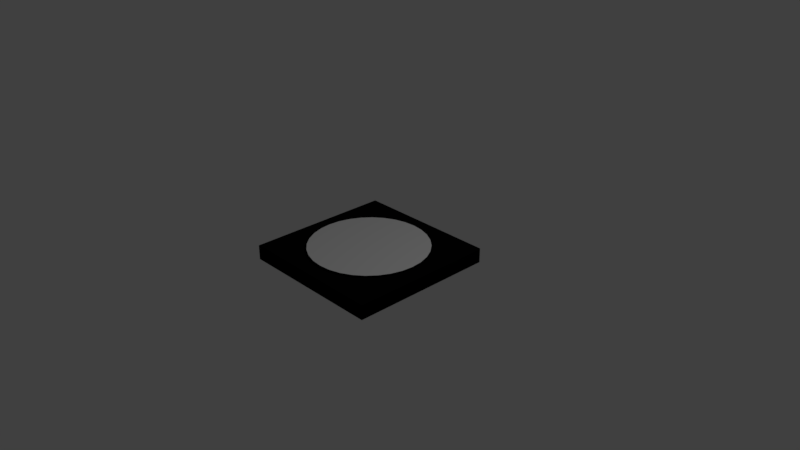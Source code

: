 # Source: untitled.blend  (saved by Blender 2.78.0; exported with 4.5.12 LTS)
import bpy
from mathutils import Matrix  # noqa: F401  (used for matrix-valued properties, if any)

bpy.ops.wm.read_factory_settings(use_empty=True)
scene = bpy.context.scene
scene.name = 'Scene'

# ---- collections
col_collection_1 = bpy.data.collections.new('Collection 1'); scene.collection.children.link(col_collection_1)

# ---- materials (node trees are filled in below, after node groups)
mat_material = bpy.data.materials.new('Material')
mat_material.alpha_threshold = 0.0
mat_material.use_transparent_shadow = False
mat_material.diffuse_color = (0.001547, 0.001547, 0.001547, 1.0)
mat_material.roughness = 0.5
mat_material.line_color = (0.0, 0.0, 0.0, 1.0)

# ---- material node trees

# ---- world
world_world = bpy.data.worlds.new('World'); scene.world = world_world
world_world.color = (0.05088, 0.05088, 0.05088)
world_world.use_sun_shadow = False
world_world.sun_shadow_jitter_overblur = 0.0
world_world.cycles.sampling_method = 'MANUAL'

# ---- cameras
cam_camera = bpy.data.cameras.new('Camera')
cam_camera.clip_end = 100.0
cam_camera.lens = 35.0
cam_camera.sensor_width = 32.0
cam_camera.sensor_height = 18.0
cam_camera.ortho_scale = 7.314
cam_camera.dof.focus_distance = 0.0
cam_camera.dof.aperture_fstop = 128.0

# ---- lights
light_lamp = bpy.data.lights.new('Lamp', 'SPOT')
light_lamp.transmission_factor = 0.0
light_lamp.cutoff_distance = 30.0
light_lamp.energy = 165.0
light_lamp.shadow_buffer_clip_start = 1.001
light_lamp.shadow_soft_size = 0.1
light_lamp.shadow_maximum_resolution = 0.006
light_lamp.use_absolute_resolution = True
light_lamp.spot_size = 1.309

# ---- meshes
me_cone = bpy.data.meshes.new('Cone')
me_cone.from_pydata([(-5.52e-09, 0.1, 0.04814), (0.01951, 0.09808, 0.04814), (0.03827, 0.09239, 0.04814), (0.05556, 0.08315, 0.04814), (0.07071, 0.07071, 0.04814), (0.08315, 0.05556, 0.04814), (0.09239, 0.03827, 0.04814), (0.09808, 0.01951, 0.04814), (0.1, 7.55e-09, 0.04814), (0.09808, -0.01951, 0.04814), (0.09239, -0.03827, 0.04814), (0.08315, -0.05556, 0.04814), (0.07071, -0.07071, 0.04814), (0.05556, -0.08315, 0.04814), (0.03827, -0.09239, 0.04814), (0.01951, -0.09808, 0.04814), (-3.81e-08, -0.1, 0.04814), (-0.01951, -0.09808, 0.04814), (-0.03827, -0.09239, 0.04814), (-0.05556, -0.08315, 0.04814), (-0.07071, -0.07071, 0.04814), (-0.08315, -0.05556, 0.04814), (-0.09239, -0.03827, 0.04814), (-0.09808, -0.01951, 0.04814), (-0.1, 9.656e-08, 0.04814), (-0.09808, 0.01951, 0.04814), (-0.09239, 0.03827, 0.04814), (-0.08315, 0.05556, 0.04814), (-0.07071, 0.07071, 0.04814), (-0.05556, 0.08315, 0.04814), (-0.03827, 0.09239, 0.04814), (-0.01951, 0.09808, 0.04814), (-0.5038, 0.5038, -0.02186), (-0.5924, 0.3958, -0.02186), (-0.6583, 0.2727, -0.02186), (-0.6988, 0.139, -0.02186), (0.5038, -0.5038, -0.02186), (0.3958, -0.5924, -0.02186), (0.2727, -0.6583, -0.02186), (0.139, -0.6988, -0.02186), (-2.377e-07, -0.7125, -0.02186), (-0.139, -0.6988, -0.02186), (-0.2727, -0.6583, -0.02186), (-0.5038, -0.5038, -0.02186), (-0.3958, -0.5924, -0.02186), (-0.5924, -0.3958, -0.02186), (-0.6583, -0.2727, -0.02186), (-0.7125, 6.88e-07, -0.02186), (-0.6988, -0.139, -0.02186), (0.139, 0.6988, -0.02186), (-5.52e-09, 0.7125, -0.02186), (-0.139, 0.6988, -0.02186), (0.2727, 0.6583, -0.02186), (0.3958, 0.5924, -0.02186), (-0.2727, 0.6583, -0.02186), (-0.3958, 0.5924, -0.02186), (0.5924, 0.3958, -0.02186), (0.5038, 0.5038, -0.02186), (0.6583, 0.2727, -0.02186), (0.6988, 0.139, -0.02186), (0.7125, 5.379e-08, -0.02186), (0.6988, -0.139, -0.02186), (0.6583, -0.2727, -0.02186), (0.5924, -0.3958, -0.02186)], [], [(1, 0, 31, 30, 29, 28, 27, 26, 25, 24, 23, 22, 21, 20, 19, 18, 17, 16, 15, 14, 13, 12, 11, 10, 9, 8, 7, 6, 5, 4, 3, 2), (53, 52, 2, 3), (55, 32, 28, 29), (32, 33, 27, 28), (58, 56, 5, 6), (56, 57, 4, 5), (44, 42, 18, 19), (49, 50, 0, 1), (52, 49, 1, 2), (33, 34, 26, 27), (63, 62, 10, 11), (45, 43, 20, 21), (62, 61, 9, 10), (34, 35, 25, 26), (37, 36, 12, 13), (59, 58, 6, 7), (48, 46, 22, 23), (43, 44, 19, 20), (35, 47, 24, 25), (54, 55, 29, 30), (50, 51, 31, 0), (60, 59, 7, 8), (38, 37, 13, 14), (40, 39, 15, 16), (42, 41, 17, 18), (57, 53, 3, 4), (36, 63, 11, 12), (51, 54, 30, 31), (47, 48, 23, 24), (61, 60, 8, 9), (47, 35, 34, 33, 32, 55, 54, 51, 50, 49, 52, 53, 57, 56, 58, 59, 60, 61, 62, 63, 36, 37, 38, 39, 40, 41, 42, 44, 43, 45, 46, 48), (41, 40, 16, 17), (46, 45, 21, 22), (39, 38, 14, 15)])
me_cone.use_remesh_preserve_volume = False
me_cone.use_remesh_preserve_attributes = False
me_cone.use_mirror_vertex_groups = False
me_cone.update()
me_cube = bpy.data.meshes.new('Cube')
me_cube.from_pydata([(-3.488e-09, 0.09969, -0.1826), (-0.01945, 0.09777, -0.1826), (-0.03815, 0.0921, -0.1826), (-0.05538, 0.08289, -0.1826), (-0.07049, 0.07049, -0.1826), (-0.08289, 0.05538, -0.1826), (-0.0921, 0.03815, -0.1826), (-0.09777, 0.01945, -0.1826), (-0.09969, 7.526e-09, -0.1826), (-0.09777, -0.01945, -0.1826), (-0.0921, -0.03815, -0.1826), (-0.08289, -0.05538, -0.1826), (-0.07049, -0.07049, -0.1826), (-0.05538, -0.08289, -0.1826), (-0.03815, -0.0921, -0.1826), (-0.01945, -0.09777, -0.1826), (2.899e-08, -0.09969, -0.1826), (0.01945, -0.09777, -0.1826), (0.03815, -0.0921, -0.1826), (0.05538, -0.08289, -0.1826), (0.07049, -0.07049, -0.1826), (0.08289, -0.05538, -0.1826), (0.0921, -0.03815, -0.1826), (0.09777, -0.01945, -0.1826), (0.09969, 9.626e-08, -0.1826), (0.09777, 0.01945, -0.1826), (0.0921, 0.03815, -0.1826), (0.08289, 0.05538, -0.1826), (0.07049, 0.07049, -0.1826), (0.05538, 0.08289, -0.1826), (0.03815, 0.0921, -0.1826), (0.01945, 0.09777, -0.1826), (1.0, 1.0, -1.0), (1.0, -1.0, -1.0), (-1.0, -1.0, -1.0), (-1.0, 1.0, -1.0), (1.0, 1.0, 1.0), (1.0, -1.0, 1.0), (-1.0, -1.0, 1.0), (-1.0, 1.0, 1.0), (0.1134, 0.5699, 1.0), (0.2224, -0.5368, 1.0), (0.2224, 0.5368, 1.0), (0.3228, 0.4831, 1.0), (0.4831, 0.3228, 1.0), (0.3228, -0.4831, 1.0), (0.4109, -0.4109, 1.0), (0.4109, 0.4109, 1.0), (0.4831, -0.3228, 1.0), (0.5368, 0.2224, 1.0), (0.5811, 5.611e-07, 1.0), (0.5699, -0.1134, 1.0), (0.5699, 0.1134, 1.0), (0.5368, -0.2224, 1.0), (-0.1134, -0.5699, 1.0), (6.819e-09, 0.5811, 1.0), (1.962e-07, -0.5811, 1.0), (0.1134, -0.5699, 1.0), (-0.2224, -0.5368, 1.0), (-0.2224, 0.5368, 1.0), (-0.1134, 0.5699, 1.0), (-0.3228, 0.4831, 1.0), (-0.3228, -0.4831, 1.0), (-0.5368, 0.2224, 1.0), (-0.5699, 0.1134, 1.0), (-0.5368, -0.2224, 1.0), (-0.4109, -0.4109, 1.0), (-0.4109, 0.4109, 1.0), (-0.5699, -0.1134, 1.0), (-0.4831, 0.3228, 1.0), (-0.5811, 4.387e-08, 1.0), (-0.4831, -0.3228, 1.0)], [], [(1, 2, 3, 4, 5, 6, 7, 8, 9, 10, 11, 12, 13, 14, 15, 16, 17, 18, 19, 20, 21, 22, 23, 24, 25, 26, 27, 28, 29, 30, 31, 0), (32, 33, 34, 35), (36, 39, 38, 70, 64, 63, 69, 67, 61, 59, 60, 55, 40, 42, 43, 47, 44, 49, 52, 50), (32, 36, 37, 33), (33, 37, 38, 34), (34, 38, 39, 35), (36, 32, 35, 39), (59, 2, 1, 60), (54, 15, 14, 58), (48, 21, 20, 46), (71, 11, 10, 65), (41, 18, 17, 57), (45, 19, 18, 41), (60, 1, 0, 55), (63, 6, 5, 69), (53, 22, 21, 48), (51, 23, 22, 53), (66, 12, 11, 71), (64, 7, 6, 63), (57, 17, 16, 56), (47, 28, 27, 44), (52, 25, 24, 50), (43, 29, 28, 47), (65, 10, 9, 68), (50, 24, 23, 51), (67, 4, 3, 61), (50, 51, 53, 48, 46, 45, 41, 57, 56, 54, 58, 62, 66, 71, 65, 68, 70, 38, 37, 36), (49, 26, 25, 52), (42, 30, 29, 43), (70, 8, 7, 64), (69, 5, 4, 67), (56, 16, 15, 54), (44, 27, 26, 49), (46, 20, 19, 45), (68, 9, 8, 70), (61, 3, 2, 59), (58, 14, 13, 62), (62, 13, 12, 66), (40, 31, 30, 42), (55, 0, 31, 40)])
me_cube.materials.append(mat_material)
me_cube.use_remesh_preserve_volume = False
me_cube.use_remesh_preserve_attributes = False
me_cube.use_mirror_vertex_groups = False
me_cube.update()

# ---- objects
ob_cone = bpy.data.objects.new('Cone', me_cone)
ob_cube = bpy.data.objects.new('Cube', me_cube)
ob_lamp = bpy.data.objects.new('Lamp', light_lamp)
ob_camera = bpy.data.objects.new('Camera', cam_camera)

# ---- transforms, parenting, visibility, modifiers, constraints
ob_cone.location = (0.0, 0.0, 0.0849)
ob_cone.rotation_euler = (0.0, 3.142, 0.0)
ob_cone.scale = (1.123, 1.123, 2.143)
ob_cone.hide_viewport = True
ob_cone.lineart.crease_threshold = 0.0
ob_cube.location = (0.0, 0.0, 0.0)
ob_cube.scale = (1.003, 1.003, 0.1)
ob_cube.lock_rotations_4d = False
ob_cube.empty_display_type = 'ARROWS'
ob_cube.lineart.crease_threshold = 0.0
_m = ob_cube.modifiers.new('Boolean', 'BOOLEAN')
_m.object = ob_cone
_m.solver = 'FAST'
ob_lamp.location = (4.076, 1.005, 5.904)
ob_lamp.rotation_euler = (0.6503, 0.05522, 1.866)
ob_lamp.lock_rotations_4d = False
ob_lamp.empty_display_type = 'ARROWS'
ob_lamp.color = (0.0, 0.0, 0.0, 0.0)
ob_lamp.lineart.crease_threshold = 0.0
ob_camera.location = (7.481, -6.508, 5.344)
ob_camera.rotation_euler = (1.109, 0.0, 0.8149)
ob_camera.lock_rotations_4d = False
ob_camera.empty_display_type = 'ARROWS'
ob_camera.color = (0.0, 0.0, 0.0, 0.0)
ob_camera.display_type = 'WIRE'
ob_camera.lineart.crease_threshold = 0.0

# ---- collection membership
col_collection_1.objects.link(ob_cone)
col_collection_1.objects.link(ob_cube)
col_collection_1.objects.link(ob_lamp)
col_collection_1.objects.link(ob_camera)

# ---- scene / render settings (as saved in the file)
scene.camera = ob_camera
scene.frame_start = 1; scene.frame_end = 250; scene.frame_set(1)
scene.render.engine = 'BLENDER_EEVEE_NEXT'
scene.render.resolution_percentage = 50
scene.render.dither_intensity = 0.0
scene.cycles.use_denoising = False
scene.cycles.samples = 128
scene.cycles.sampling_pattern = 'TABULATED_SOBOL'
scene.cycles.light_sampling_threshold = 0.0
scene.cycles.use_adaptive_sampling = False
scene.cycles.use_light_tree = False
scene.cycles.blur_glossy = 0.0
scene.cycles.sample_clamp_indirect = 0.0
scene.view_settings.view_transform = 'Standard'
bpy.context.view_layer.update()
